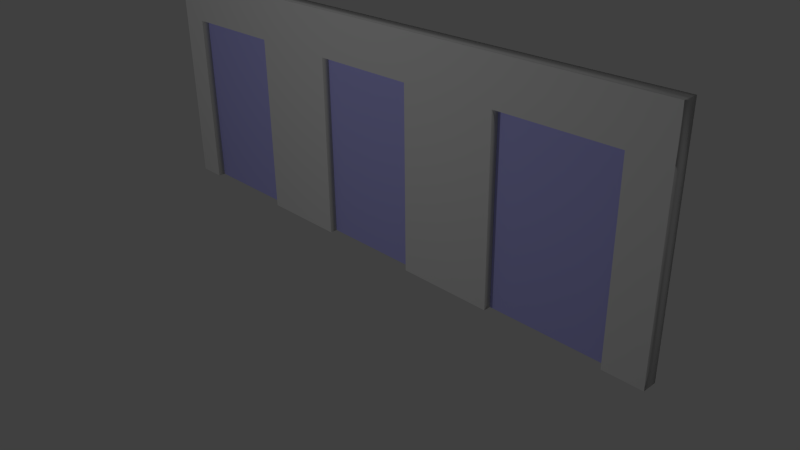# Source: wall1.blend  (saved by Blender 2.78.0; exported with 4.5.12 LTS)
import bpy
from mathutils import Matrix  # noqa: F401  (used for matrix-valued properties, if any)

bpy.ops.wm.read_factory_settings(use_empty=True)
scene = bpy.context.scene
scene.name = 'Scene'

# ---- collections
col_collection_1 = bpy.data.collections.new('Collection 1'); scene.collection.children.link(col_collection_1)

# ---- materials (node trees are filled in below, after node groups)
mat_matvidro = bpy.data.materials.new('MatVidro')
mat_matvidro.alpha_threshold = 0.0
mat_matvidro.use_transparent_shadow = False
mat_matvidro.diffuse_color = (0.5, 0.5, 1.0, 1.0)
mat_matvidro.roughness = 0.5
mat_matvidro.specular_intensity = 0.0
mat_matvidro.line_color = (0.0, 0.0, 0.0, 1.0)
mat_matparede = bpy.data.materials.new('MatParede')
mat_matparede.alpha_threshold = 0.0
mat_matparede.use_transparent_shadow = False
mat_matparede.roughness = 0.5
mat_matparede.specular_intensity = 0.0
mat_matparede.line_color = (0.0, 0.0, 0.0, 1.0)

# ---- material node trees

# ---- world
world_world = bpy.data.worlds.new('World'); scene.world = world_world
world_world.color = (0.05088, 0.05088, 0.05088)
world_world.use_sun_shadow = False
world_world.sun_shadow_jitter_overblur = 0.0
world_world.cycles.sampling_method = 'NONE'
world_world.cycles.sample_map_resolution = 256

# ---- cameras
cam_camera = bpy.data.cameras.new('Camera')
cam_camera.clip_end = 100.0
cam_camera.lens = 35.0
cam_camera.sensor_width = 32.0
cam_camera.sensor_height = 18.0
cam_camera.ortho_scale = 7.314
cam_camera.dof.focus_distance = 0.0
cam_camera.dof.aperture_fstop = 128.0

# ---- lights
light_lamp = bpy.data.lights.new('Lamp', 'POINT')
light_lamp.transmission_factor = 0.0
light_lamp.cutoff_distance = 30.0
light_lamp.energy = 100.0
light_lamp.shadow_buffer_clip_start = 1.001
light_lamp.shadow_soft_size = 0.1
light_lamp.shadow_maximum_resolution = 0.006
light_lamp.use_absolute_resolution = True
light_lamp.cycles.use_multiple_importance_sampling = False

# ---- meshes
me_cube_001 = bpy.data.meshes.new('Cube.001')
me_cube_001.from_pydata([(-0.9, 2.98e-07, -1.0), (-0.52, 1.788e-07, -1.0), (-0.52, 0.0, 0.6053), (-0.216, 1.788e-07, -1.0), (0.1488, 1.192e-07, -1.0), (0.8723, 0.0, -1.0), (-0.9, 1.788e-07, 0.6053), (0.4744, 5.96e-08, -1.0), (0.1488, -1.192e-07, 0.6053), (0.8723, -3.576e-07, 0.6053), (0.4744, -2.384e-07, 0.6053), (-0.216, -5.96e-08, 0.6053), (-0.9, 0.05646, -1.0), (-0.52, 0.05646, -1.0), (-0.52, 0.05646, 0.6053), (-0.216, 0.05646, -1.0), (0.1488, 0.05646, -1.0), (0.8723, 0.05646, -1.0), (-0.9, 0.05646, 0.6053), (0.4744, 0.05646, -1.0), (0.1488, 0.05646, 0.6053), (0.8723, 0.05646, 0.6053), (0.4744, 0.05646, 0.6053), (-0.216, 0.05646, 0.6053)], [], [(1, 2, 6, 0), (11, 3, 4, 8), (10, 7, 5, 9), (13, 12, 18, 14), (23, 20, 16, 15), (22, 21, 17, 19), (4, 16, 20, 8), (11, 23, 15, 3), (1, 0, 12, 13), (0, 6, 18, 12), (10, 22, 19, 7), (3, 15, 16, 4), (9, 21, 22, 10), (6, 2, 14, 18), (5, 17, 21, 9), (7, 19, 17, 5), (8, 20, 23, 11), (2, 1, 13, 14)])
me_cube_001.polygons.foreach_set('use_smooth', [True] * 18)
me_cube_001.materials.append(mat_matvidro)
me_cube_001.use_remesh_preserve_volume = False
me_cube_001.use_remesh_preserve_attributes = False
me_cube_001.use_mirror_vertex_groups = False
me_cube_001.update()
me_cube = bpy.data.meshes.new('Cube')
me_cube.from_pydata([(1.0, 1.0, -1.0), (1.0, -1.0, -1.0), (-1.0, -1.0, -1.0), (-1.0, 1.0, -1.0), (1.0, 1.0, 1.0), (1.0, -1.0, 1.0), (-1.0, -1.0, 1.0), (-1.0, 1.0, 1.0), (-0.9, 1.0, -1.0), (-0.9, -1.0, -1.0), (-0.9, 1.0, 1.0), (-0.9, -1.0, 1.0), (-0.52, 1.0, -1.0), (-0.52, -1.0, -1.0), (-0.52, 1.0, 1.0), (-0.52, -1.0, 1.0), (-0.216, 1.0, -1.0), (-0.216, -1.0, -1.0), (-0.216, 1.0, 1.0), (-0.216, -1.0, 1.0), (0.1488, 1.0, -1.0), (0.1488, -1.0, -1.0), (0.1488, 1.0, 1.0), (0.1488, -1.0, 1.0), (0.8723, 1.0, -1.0), (0.8723, -1.0, -1.0), (0.8723, 1.0, 1.0), (0.8723, -1.0, 1.0), (0.4744, 1.0, -1.0), (0.4744, -1.0, -1.0), (0.4744, 1.0, 1.0), (0.4744, -1.0, 1.0), (1.0, 1.0, 0.6053), (1.0, -1.0, 0.6053), (-1.0, -1.0, 0.6053), (-1.0, 1.0, 0.6053), (-0.9, 1.0, 0.6053), (-0.9, -1.0, 0.6053), (-0.52, -1.0, 0.6053), (-0.52, 1.0, 0.6053), (-0.216, 1.0, 0.6053), (-0.216, -1.0, 0.6053), (0.1488, -1.0, 0.6053), (0.1488, 1.0, 0.6053), (0.8723, 1.0, 0.6053), (0.8723, -1.0, 0.6053), (0.4744, 1.0, 0.6053), (0.4744, -1.0, 0.6053), (1.0, -5.96e-08, -1.0), (-1.0, 2.98e-07, -1.0), (1.0, -5.364e-07, 1.0), (-1.0, 1.788e-07, 1.0), (-0.9, 1.192e-07, 1.0), (-0.9, 2.98e-07, -1.0), (-0.52, 1.788e-07, -1.0), (-0.52, 0.0, 1.0), (-0.52, 0.0, 0.6053), (-0.216, -1.192e-07, 1.0), (-0.216, 1.788e-07, -1.0), (0.1488, 1.192e-07, -1.0), (0.1488, -1.788e-07, 1.0), (0.8723, -4.768e-07, 1.0), (0.8723, 0.0, -1.0), (-0.9, 1.788e-07, 0.6053), (0.4744, -2.98e-07, 1.0), (0.4744, 5.96e-08, -1.0), (-1.0, 1.788e-07, 0.6053), (1.0, -4.172e-07, 0.6053), (0.1488, -1.192e-07, 0.6053), (0.8723, -3.576e-07, 0.6053), (0.4744, -2.384e-07, 0.6053), (-0.216, -5.96e-08, 0.6053)], [], [(53, 9, 2, 49), (52, 51, 6, 11), (67, 50, 5, 33), (37, 11, 6, 34), (66, 51, 7, 35), (36, 8, 3, 35), (54, 13, 38, 56), (38, 15, 11, 37), (55, 52, 11, 15), (58, 17, 13, 54), (57, 55, 15, 19), (41, 19, 15, 38), (40, 16, 12, 39), (56, 38, 37, 63), (42, 23, 19, 41), (60, 57, 19, 23), (65, 29, 21, 59), (64, 60, 23, 31), (47, 31, 23, 42), (46, 28, 20, 43), (32, 0, 24, 44), (33, 5, 27, 45), (50, 61, 27, 5), (48, 1, 25, 62), (63, 53, 8, 36), (45, 27, 31, 47), (61, 64, 31, 27), (26, 44, 46, 30), (1, 33, 45, 25), (4, 32, 44, 26), (30, 46, 43, 22), (29, 47, 42, 21), (22, 43, 40, 18), (18, 40, 39, 14), (17, 41, 38, 13), (14, 39, 36, 10), (10, 36, 35, 7), (49, 66, 35, 3), (9, 37, 34, 2), (48, 67, 33, 1), (59, 21, 42, 68), (69, 44, 24, 62), (70, 65, 28, 46), (71, 58, 16, 40), (71, 40, 43, 68), (70, 46, 44, 69), (47, 70, 69, 45), (41, 71, 68, 42), (41, 17, 58, 71), (47, 29, 65, 70), (45, 69, 62, 25), (20, 59, 68, 43), (0, 32, 67, 48), (2, 34, 66, 49), (26, 30, 64, 61), (37, 9, 53, 63), (0, 48, 62, 24), (4, 26, 61, 50), (30, 22, 60, 64), (28, 65, 59, 20), (22, 18, 57, 60), (39, 56, 63, 36), (18, 14, 55, 57), (16, 58, 54, 12), (14, 10, 52, 55), (12, 54, 56, 39), (34, 6, 51, 66), (32, 4, 50, 67), (10, 7, 51, 52), (8, 53, 49, 3)])
me_cube.polygons.foreach_set('use_smooth', [True] * 70)
me_cube.materials.append(mat_matparede)
me_cube.use_remesh_preserve_volume = False
me_cube.use_remesh_preserve_attributes = False
me_cube.use_mirror_vertex_groups = False
me_cube.update()

# ---- objects
ob_vidro = bpy.data.objects.new('Vidro', me_cube_001)
ob_parede = bpy.data.objects.new('Parede', me_cube)
ob_lamp = bpy.data.objects.new('Lamp', light_lamp)
ob_camera = bpy.data.objects.new('Camera', cam_camera)

# ---- transforms, parenting, visibility, modifiers, constraints
ob_vidro.location = (0.0, 0.1, 1.5)
ob_vidro.scale = (4.0, 0.1, 1.5)
ob_vidro.lock_rotations_4d = False
ob_vidro.empty_display_type = 'ARROWS'
ob_vidro.lineart.crease_threshold = 0.0
ob_parede.location = (0.0, 0.1, 1.5)
ob_parede.scale = (4.0, 0.1, 1.5)
ob_parede.lock_rotations_4d = False
ob_parede.empty_display_type = 'ARROWS'
ob_parede.lineart.crease_threshold = 0.0
ob_lamp.location = (-0.1338, -5.883, 4.299)
ob_lamp.rotation_euler = (0.6503, 0.05522, 1.866)
ob_lamp.lock_rotations_4d = False
ob_lamp.empty_display_type = 'ARROWS'
ob_lamp.color = (0.0, 0.0, 0.0, 0.0)
ob_lamp.lineart.crease_threshold = 0.0
ob_camera.location = (7.481, -6.508, 5.344)
ob_camera.rotation_euler = (1.109, 0.01082, 0.8149)
ob_camera.lock_rotations_4d = False
ob_camera.empty_display_type = 'ARROWS'
ob_camera.color = (0.0, 0.0, 0.0, 0.0)
ob_camera.display_type = 'WIRE'
ob_camera.lineart.crease_threshold = 0.0

# ---- collection membership
col_collection_1.objects.link(ob_vidro)
col_collection_1.objects.link(ob_parede)
col_collection_1.objects.link(ob_lamp)
col_collection_1.objects.link(ob_camera)

# ---- scene / render settings (as saved in the file)
scene.camera = ob_camera
scene.frame_start = 1; scene.frame_end = 250; scene.frame_set(1)
scene.render.engine = 'BLENDER_EEVEE_NEXT'
scene.render.resolution_percentage = 50
scene.render.dither_intensity = 0.0
scene.cycles.use_denoising = False
scene.cycles.samples = 10
scene.cycles.sampling_pattern = 'TABULATED_SOBOL'
scene.cycles.light_sampling_threshold = 0.0
scene.cycles.use_adaptive_sampling = False
scene.cycles.use_light_tree = False
scene.cycles.blur_glossy = 0.0
scene.cycles.pixel_filter_type = 'GAUSSIAN'
scene.cycles.sample_clamp_indirect = 0.0
scene.view_settings.view_transform = 'Standard'
bpy.context.view_layer.update()
